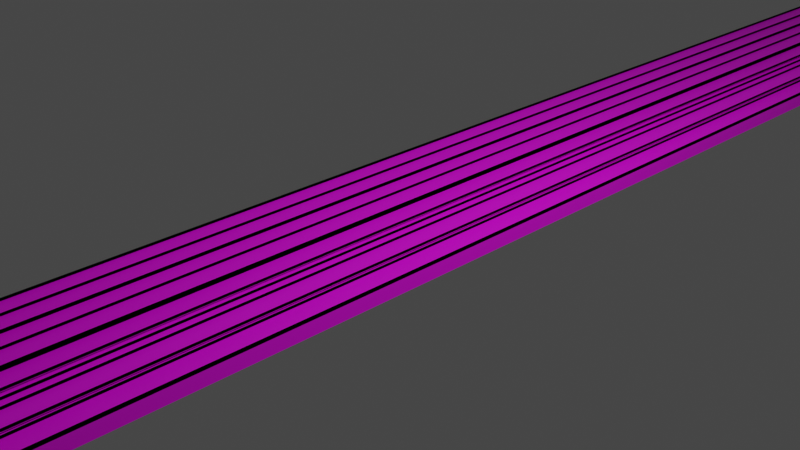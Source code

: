 # Source: FleshWoodShelf.blend  (saved by Blender 2.80.75; exported with 4.5.12 LTS)
import bpy
from mathutils import Matrix  # noqa: F401  (used for matrix-valued properties, if any)

bpy.ops.wm.read_factory_settings(use_empty=True)
scene = bpy.context.scene
scene.name = 'Scene'

# ---- collections
col_collection = bpy.data.collections.new('Collection'); scene.collection.children.link(col_collection)

# ---- images (referenced by path relative to the original .blend; pixels are not part of the script)
import os
ASSET_DIR = os.environ.get("B2B_ASSET_DIR", "")  # directory of the original .blend (textures are referenced by path, not embedded)
HERE = os.path.dirname(os.path.abspath(__file__))  # packed textures are extracted next to this script under _unpacked/

def load_image(name, relpath, width, height, colorspace="sRGB"):
    """Load a texture the original file referenced (path relative to the .blend, or extracted next to this script)."""
    p = next((c for c in (os.path.join(HERE, relpath), os.path.join(ASSET_DIR, relpath)) if relpath and os.path.exists(c)), "")
    if p:
        img = bpy.data.images.load(p, check_existing=True)
        img.name = name
    else:  # same state as the original file: an image datablock whose file is absent (Cycles renders it pink)
        img = bpy.data.images.new(name, width, height)
        img.source = "FILE"
        img.filepath = "//" + (relpath or name)
    img.colorspace_settings.name = colorspace
    return img
img_img_4942_jpg = load_image('IMG_4942.JPG', 'IMG_4942.JPG', 1024, 1024, 'sRGB')

# ---- materials (node trees are filled in below, after node groups)
mat_material_001 = bpy.data.materials.new('Material.001')
mat_material_001.use_transparent_shadow = False

# ---- material node trees
mat_material_001.use_nodes = True; mat_material_001.node_tree.nodes.clear()
_N = mat_material_001.node_tree.nodes; _L = mat_material_001.node_tree.links
n0 = _N.new('ShaderNodeOutputMaterial'); n0.name = 'Material Output'; n0.location = (300, 300)
n1 = _N.new('ShaderNodeBsdfPrincipled'); n1.name = 'Principled BSDF'; n1.location = (10, 300)
n1.distribution = 'GGX'
n1.subsurface_method = 'BURLEY'
n1.inputs[3].default_value = 1.45
n1.inputs[27].default_value = (0.0, 0.0, 0.0, 1.0)
n1.inputs[28].default_value = 1.0
n2 = _N.new('ShaderNodeTexImage'); n2.name = 'Image Texture'; n2.location = (-280, 280)
n2.image = img_img_4942_jpg
_L.new(n1.outputs[0], n0.inputs[0])
_L.new(n2.outputs[0], n1.inputs[0])
n0.is_active_output = True

# ---- world
world_world = bpy.data.worlds.new('World'); scene.world = world_world
world_world.use_nodes = True; world_world.node_tree.nodes.clear()
_N = world_world.node_tree.nodes; _L = world_world.node_tree.links
n0 = _N.new('ShaderNodeOutputWorld'); n0.name = 'World Output'; n0.location = (300, 300)
n1 = _N.new('ShaderNodeBackground'); n1.name = 'Background'; n1.location = (10, 300)
n1.inputs[0].default_value = (0.05088, 0.05088, 0.05088, 1.0)
_L.new(n1.outputs[0], n0.inputs[0])
n0.is_active_output = True
world_world.color = (0.05088, 0.05088, 0.05088)
world_world.use_sun_shadow = False
world_world.sun_shadow_jitter_overblur = 0.0

# ---- cameras
cam_camera = bpy.data.cameras.new('Camera')
cam_camera.clip_end = 100.0
cam_camera.ortho_scale = 7.314

# ---- lights
light_light = bpy.data.lights.new('Light', 'POINT')
light_light.transmission_factor = 0.0
light_light.energy = 1000.0
light_light.shadow_soft_size = 0.1
light_light.shadow_maximum_resolution = 0.006
light_light.use_absolute_resolution = True

# ---- meshes
me_cube_001 = bpy.data.meshes.new('Cube.001')
me_cube_001.from_pydata([(-1.0, -1.0, -1.0), (-1.0, -1.0, 1.0), (-1.0, 1.0, -1.0), (-1.0, 1.0, 1.0), (1.0, -1.0, -1.0), (1.0, -1.0, 1.0), (1.0, 1.0, -1.0), (1.0, 1.0, 1.0), (0.0, 1.0, -1.0), (0.0, 1.0, 1.0), (0.0, -1.0, -1.0), (0.0, -1.0, 1.0), (0.5, 1.0, 1.0), (0.5, -1.0, -1.0), (0.5, 1.0, -1.0), (0.5, -1.0, 1.0), (-0.5073, 1.0, -1.0), (-0.5073, -1.0, 1.0), (-0.5073, 1.0, 1.0), (-0.5073, -1.0, -1.0), (-0.2536, 1.0, 1.0), (-0.2536, -1.0, -1.0), (-0.2536, 1.0, -1.0), (-0.2536, -1.0, 1.0), (0.25, 1.0, -1.0), (0.25, -1.0, 1.0), (0.25, 1.0, 1.0), (0.25, -1.0, -1.0), (0.75, 1.0, 1.0), (0.75, -1.0, -1.0), (0.75, 1.0, -1.0), (0.75, -1.0, 1.0), (-0.7536, 1.0, -1.0), (-0.7536, -1.0, 1.0), (-0.7536, 1.0, 1.0), (-0.7536, -1.0, -1.0), (-1.0, -1.0, 1.132), (-1.0, 1.0, 1.132), (-0.7536, -1.0, 1.132), (-0.7536, 1.0, 1.132), (0.25, 1.0, 0.7145), (0.5, 1.0, 0.7145), (0.5, -1.0, 0.7145), (0.25, -1.0, 0.7145), (-0.2536, 1.0, 1.251), (0.0, 1.0, 1.251), (0.0, -1.0, 1.251), (-0.2536, -1.0, 1.251), (-0.2536, -1.0, 1.09), (-0.5073, -1.0, 1.09), (-0.5073, 1.0, 1.09), (-0.2536, 1.0, 1.09), (-0.7536, 1.0, 1.181), (-0.5073, 1.0, 1.181), (-0.5073, -1.0, 1.181), (-0.7536, -1.0, 1.181), (0.25, 1.0, 0.2516), (0.5, 1.0, 0.2516), (0.5, -1.0, 0.2516), (0.25, -1.0, 0.2516), (0.75, -1.0, 1.182), (0.5, -1.0, 1.182), (0.5, 1.0, 1.182), (0.75, 1.0, 1.182), (0.75, 1.0, 0.6312), (1.0, 1.0, 0.6312), (1.0, -1.0, 0.6312), (0.75, -1.0, 0.6312), (0.25, -1.0, 0.912), (0.0, -1.0, 0.912), (0.0, 1.0, 0.912), (0.25, 1.0, 0.912), (-1.0, -1.0, 1.044), (-1.0, 1.0, 1.044), (-0.7536, -1.0, 1.044), (-0.7536, 1.0, 1.044), (-0.2536, 1.0, 1.163), (0.0, 1.0, 1.163), (0.0, -1.0, 1.163), (-0.2536, -1.0, 1.163), (-0.2536, -1.0, 1.002), (-0.5073, -1.0, 1.002), (-0.5073, 1.0, 1.002), (-0.2536, 1.0, 1.002), (-0.7536, 1.0, 1.093), (-0.5073, 1.0, 1.093), (-0.5073, -1.0, 1.093), (-0.7536, -1.0, 1.093), (0.25, 1.0, 0.1636), (0.5, 1.0, 0.1636), (0.5, -1.0, 0.1636), (0.25, -1.0, 0.1636), (0.75, -1.0, 1.094), (0.5, -1.0, 1.094), (0.5, 1.0, 1.094), (0.75, 1.0, 1.094), (0.75, 1.0, 0.5432), (1.0, 1.0, 0.5432), (1.0, -1.0, 0.5432), (0.75, -1.0, 0.5432), (0.25, -1.0, 1.288), (0.0, -1.0, 1.288), (0.0, 1.0, 1.288), (0.25, 1.0, 1.288), (-1.0, -1.0, 1.421), (-1.0, 1.0, 1.421), (-0.7536, -1.0, 1.421), (-0.7536, 1.0, 1.421), (-0.2536, 1.0, 1.54), (0.0, 1.0, 1.54), (0.0, -1.0, 1.54), (-0.2536, -1.0, 1.54), (-0.2536, -1.0, 1.379), (-0.5073, -1.0, 1.379), (-0.5073, 1.0, 1.379), (-0.2536, 1.0, 1.379), (-0.7536, 1.0, 1.469), (-0.5073, 1.0, 1.469), (-0.5073, -1.0, 1.469), (-0.7536, -1.0, 1.469), (0.25, 1.0, 0.54), (0.5, 1.0, 0.54), (0.5, -1.0, 0.54), (0.25, -1.0, 0.54), (0.75, -1.0, 1.471), (0.5, -1.0, 1.471), (0.5, 1.0, 1.471), (0.75, 1.0, 1.471), (0.75, 1.0, 0.9196), (1.0, 1.0, 0.9196), (1.0, -1.0, 0.9196), (0.75, -1.0, 0.9196), (0.25, -1.0, 1.17), (0.0, -1.0, 1.17), (0.0, 1.0, 1.17), (0.25, 1.0, 1.17), (-1.0, -1.0, 1.302), (-1.0, 1.0, 1.302), (-0.7536, -1.0, 1.302), (-0.7536, 1.0, 1.302), (-0.2536, 1.0, 1.421), (0.0, 1.0, 1.421), (0.0, -1.0, 1.421), (-0.2536, -1.0, 1.421), (-0.2536, -1.0, 1.26), (-0.5073, -1.0, 1.26), (-0.5073, 1.0, 1.26), (-0.2536, 1.0, 1.26), (-0.7536, 1.0, 1.35), (-0.5073, 1.0, 1.35), (-0.5073, -1.0, 1.35), (-0.7536, -1.0, 1.35), (0.25, 1.0, 0.4213), (0.5, 1.0, 0.4213), (0.5, -1.0, 0.4213), (0.25, -1.0, 0.4213), (0.75, -1.0, 1.352), (0.5, -1.0, 1.352), (0.5, 1.0, 1.352), (0.75, 1.0, 1.352), (0.75, 1.0, 0.8009), (1.0, 1.0, 0.8009), (1.0, -1.0, 0.8009), (0.75, -1.0, 0.8009), (0.25, -1.0, 1.37), (0.0, -1.0, 1.37), (0.0, 1.0, 1.37), (0.25, 1.0, 1.37), (-1.0, -1.0, 1.503), (-1.0, 1.0, 1.503), (-0.7536, -1.0, 1.503), (-0.7536, 1.0, 1.503), (-0.2536, 1.0, 1.622), (0.0, 1.0, 1.622), (0.0, -1.0, 1.622), (-0.2536, -1.0, 1.622), (-0.2536, -1.0, 1.461), (-0.5073, -1.0, 1.461), (-0.5073, 1.0, 1.461), (-0.2536, 1.0, 1.461), (-0.7536, 1.0, 1.551), (-0.5073, 1.0, 1.551), (-0.5073, -1.0, 1.551), (-0.7536, -1.0, 1.551), (0.25, 1.0, 0.6219), (0.5, 1.0, 0.6219), (0.5, -1.0, 0.6219), (0.25, -1.0, 0.6219), (0.75, -1.0, 1.553), (0.5, -1.0, 1.553), (0.5, 1.0, 1.553), (0.75, 1.0, 1.553), (0.75, 1.0, 1.002), (1.0, 1.0, 1.002), (1.0, -1.0, 1.002), (0.75, -1.0, 1.002), (0.25, -1.0, 1.052), (0.0, -1.0, 1.052), (0.0, 1.0, 1.052), (0.25, 1.0, 1.052), (-1.0, -1.0, 1.184), (-1.0, 1.0, 1.184), (-0.7536, -1.0, 1.184), (-0.7536, 1.0, 1.184), (-0.2536, 1.0, 1.303), (0.0, 1.0, 1.303), (0.0, -1.0, 1.303), (-0.2536, -1.0, 1.303), (-0.2536, -1.0, 1.142), (-0.5073, -1.0, 1.142), (-0.5073, 1.0, 1.142), (-0.2536, 1.0, 1.142), (-0.7536, 1.0, 1.232), (-0.5073, 1.0, 1.232), (-0.5073, -1.0, 1.232), (-0.7536, -1.0, 1.232), (0.25, 1.0, 0.3035), (0.5, 1.0, 0.3035), (0.5, -1.0, 0.3035), (0.25, -1.0, 0.3035), (0.75, -1.0, 1.234), (0.5, -1.0, 1.234), (0.5, 1.0, 1.234), (0.75, 1.0, 1.234), (0.75, 1.0, 0.6831), (1.0, 1.0, 0.6831), (1.0, -1.0, 0.6831), (0.75, -1.0, 0.6831)], [], [(0, 1, 3, 2), (30, 28, 7, 6), (6, 7, 5, 4), (35, 33, 1, 0), (30, 6, 4, 29), (3, 1, 36, 37), (50, 49, 81, 82), (22, 8, 10, 21), (27, 25, 11, 10), (22, 20, 9, 8), (29, 31, 15, 13), (12, 15, 61, 62), (24, 14, 13, 27), (24, 26, 12, 14), (32, 34, 18, 16), (32, 16, 19, 35), (17, 23, 48, 49), (21, 23, 17, 19), (10, 11, 23, 21), (23, 11, 46, 47), (16, 18, 20, 22), (16, 22, 21, 19), (8, 9, 26, 24), (8, 24, 27, 10), (13, 15, 25, 27), (12, 26, 40, 41), (31, 5, 66, 67), (4, 5, 31, 29), (14, 30, 29, 13), (14, 12, 28, 30), (2, 32, 35, 0), (2, 3, 34, 32), (33, 17, 54, 55), (19, 17, 33, 35), (60, 63, 95, 92), (1, 33, 38, 36), (33, 34, 39, 38), (34, 3, 37, 39), (40, 43, 59, 56), (26, 25, 43, 40), (15, 12, 41, 42), (25, 15, 42, 43), (49, 48, 80, 81), (9, 20, 44, 45), (11, 9, 45, 46), (20, 23, 47, 44), (25, 26, 71, 68), (20, 18, 50, 51), (18, 17, 49, 50), (23, 20, 51, 48), (63, 62, 94, 95), (34, 33, 55, 52), (17, 18, 53, 54), (18, 34, 52, 53), (62, 61, 93, 94), (42, 41, 57, 58), (43, 42, 58, 59), (41, 40, 56, 57), (52, 55, 87, 84), (15, 31, 60, 61), (31, 28, 63, 60), (28, 12, 62, 63), (61, 60, 92, 93), (7, 28, 64, 65), (28, 31, 67, 64), (5, 7, 65, 66), (92, 95, 127, 124), (69, 68, 100, 101), (82, 81, 113, 114), (95, 94, 126, 127), (81, 80, 112, 113), (94, 93, 125, 126), (76, 79, 111, 108), (93, 92, 124, 125), (51, 50, 82, 83), (57, 56, 88, 89), (37, 36, 72, 73), (48, 51, 83, 80), (11, 25, 68, 69), (58, 57, 89, 90), (36, 38, 74, 72), (9, 11, 69, 70), (59, 58, 90, 91), (39, 37, 73, 75), (65, 64, 96, 97), (45, 44, 76, 77), (56, 59, 91, 88), (38, 39, 75, 74), (66, 65, 97, 98), (46, 45, 77, 78), (67, 66, 98, 99), (47, 46, 78, 79), (26, 9, 70, 71), (53, 52, 84, 85), (64, 67, 99, 96), (44, 47, 79, 76), (54, 53, 85, 86), (55, 54, 86, 87), (130, 129, 161, 162), (103, 102, 134, 135), (112, 115, 147, 144), (129, 128, 160, 161), (102, 101, 133, 134), (115, 114, 146, 147), (124, 127, 159, 156), (101, 100, 132, 133), (83, 82, 114, 115), (70, 69, 101, 102), (97, 96, 128, 129), (80, 83, 115, 112), (71, 70, 102, 103), (98, 97, 129, 130), (85, 84, 116, 117), (68, 71, 103, 100), (99, 98, 130, 131), (86, 85, 117, 118), (73, 72, 104, 105), (96, 99, 131, 128), (87, 86, 118, 119), (72, 74, 106, 104), (84, 87, 119, 116), (75, 73, 105, 107), (89, 88, 120, 121), (74, 75, 107, 106), (90, 89, 121, 122), (77, 76, 108, 109), (91, 90, 122, 123), (78, 77, 109, 110), (88, 91, 123, 120), (79, 78, 110, 111), (148, 151, 183, 180), (136, 138, 170, 168), (151, 150, 182, 183), (160, 163, 195, 192), (137, 136, 168, 169), (150, 149, 181, 182), (163, 162, 194, 195), (132, 135, 167, 164), (117, 116, 148, 149), (100, 103, 135, 132), (131, 130, 162, 163), (118, 117, 149, 150), (105, 104, 136, 137), (128, 131, 163, 160), (119, 118, 150, 151), (104, 106, 138, 136), (116, 119, 151, 148), (107, 105, 137, 139), (121, 120, 152, 153), (106, 107, 139, 138), (122, 121, 153, 154), (109, 108, 140, 141), (123, 122, 154, 155), (110, 109, 141, 142), (120, 123, 155, 152), (111, 110, 142, 143), (125, 124, 156, 157), (108, 111, 143, 140), (126, 125, 157, 158), (113, 112, 144, 145), (127, 126, 158, 159), (114, 113, 145, 146), (184, 187, 219, 216), (174, 173, 205, 206), (187, 186, 218, 219), (173, 172, 204, 205), (186, 185, 217, 218), (170, 171, 203, 202), (185, 184, 216, 217), (171, 169, 201, 203), (139, 137, 169, 171), (153, 152, 184, 185), (138, 139, 171, 170), (154, 153, 185, 186), (141, 140, 172, 173), (155, 154, 186, 187), (142, 141, 173, 174), (152, 155, 187, 184), (143, 142, 174, 175), (157, 156, 188, 189), (140, 143, 175, 172), (158, 157, 189, 190), (145, 144, 176, 177), (159, 158, 190, 191), (146, 145, 177, 178), (133, 132, 164, 165), (156, 159, 191, 188), (147, 146, 178, 179), (134, 133, 165, 166), (161, 160, 192, 193), (144, 147, 179, 176), (135, 134, 166, 167), (162, 161, 193, 194), (149, 148, 180, 181), (199, 198, 197, 196), (203, 201, 200, 202), (205, 204, 207, 206), (211, 210, 209, 208), (213, 212, 215, 214), (217, 216, 219, 218), (223, 222, 221, 220), (225, 224, 227, 226), (175, 174, 206, 207), (189, 188, 220, 221), (172, 175, 207, 204), (190, 189, 221, 222), (177, 176, 208, 209), (191, 190, 222, 223), (178, 177, 209, 210), (165, 164, 196, 197), (188, 191, 223, 220), (179, 178, 210, 211), (166, 165, 197, 198), (193, 192, 224, 225), (176, 179, 211, 208), (167, 166, 198, 199), (194, 193, 225, 226), (181, 180, 212, 213), (164, 167, 199, 196), (195, 194, 226, 227), (182, 181, 213, 214), (169, 168, 200, 201), (192, 195, 227, 224), (183, 182, 214, 215), (168, 170, 202, 200), (180, 183, 215, 212)])
_uv = me_cube_001.uv_layers.new(name='UVMap')
_uv.uv.foreach_set('vector', [0.4568, 0.4042, 0.5018, 0.4042, 0.5018, 0.4492, 0.4568, 0.4492, 0.4568, 0.4885, 0.5018, 0.4885, 0.5018, 0.4942, 0.4568, 0.4942, 0.4568, 0.4942, 0.5018, 0.4942, 0.5018, 0.5392, 0.4568, 0.5392, 0.4568, 0.5786, 0.5018, 0.5786, 0.5018, 0.5842, 0.4568, 0.5842, 0.4511, 0.4942, 0.4568, 0.4942, 0.4568, 0.5392, 0.4511, 0.5392, 0.5018, 0.4492, 0.5018, 0.4042, 0.5018, 0.4042, 0.5018, 0.4492, 0.5357, 0.4942, 0.5357, 0.5392, 0.5357, 0.5392, 0.5357, 0.4942, 0.4285, 0.4942, 0.4343, 0.4942, 0.4343, 0.5392, 0.4285, 0.5392, 0.4568, 0.556, 0.5018, 0.556, 0.5018, 0.5617, 0.4568, 0.5617, 0.4568, 0.466, 0.5018, 0.466, 0.5018, 0.4717, 0.4568, 0.4717, 0.4568, 0.5448, 0.5018, 0.5448, 0.5018, 0.5504, 0.4568, 0.5504, 0.513, 0.4942, 0.513, 0.5392, 0.513, 0.5392, 0.513, 0.4942, 0.4399, 0.4942, 0.4455, 0.4942, 0.4455, 0.5392, 0.4399, 0.5392, 0.4568, 0.4773, 0.5018, 0.4773, 0.5018, 0.4829, 0.4568, 0.4829, 0.4568, 0.4547, 0.5018, 0.4547, 0.5018, 0.4602, 0.4568, 0.4602, 0.4173, 0.4942, 0.4228, 0.4942, 0.4228, 0.5392, 0.4173, 0.5392, 0.5018, 0.5731, 0.5018, 0.5674, 0.5018, 0.5674, 0.5018, 0.5731, 0.4568, 0.5674, 0.5018, 0.5674, 0.5018, 0.5731, 0.4568, 0.5731, 0.4568, 0.5617, 0.5018, 0.5617, 0.5018, 0.5674, 0.4568, 0.5674, 0.5018, 0.5674, 0.5018, 0.5617, 0.5018, 0.5617, 0.5018, 0.5674, 0.4568, 0.4602, 0.5018, 0.4602, 0.5018, 0.466, 0.4568, 0.466, 0.4228, 0.4942, 0.4285, 0.4942, 0.4285, 0.5392, 0.4228, 0.5392, 0.4568, 0.4717, 0.5018, 0.4717, 0.5018, 0.4773, 0.4568, 0.4773, 0.4343, 0.4942, 0.4399, 0.4942, 0.4399, 0.5392, 0.4343, 0.5392, 0.4568, 0.5504, 0.5018, 0.5504, 0.5018, 0.556, 0.4568, 0.556, 0.4193, 0.4604, 0.4193, 0.4302, 0.4193, 0.4302, 0.4193, 0.4604, 0.5018, 0.5448, 0.5018, 0.5392, 0.5018, 0.5392, 0.5018, 0.5448, 0.4568, 0.5392, 0.5018, 0.5392, 0.5018, 0.5448, 0.4568, 0.5448, 0.4455, 0.4942, 0.4511, 0.4942, 0.4511, 0.5392, 0.4455, 0.5392, 0.4568, 0.4829, 0.5018, 0.4829, 0.5018, 0.4885, 0.4568, 0.4885, 0.4118, 0.4942, 0.4173, 0.4942, 0.4173, 0.5392, 0.4118, 0.5392, 0.4568, 0.4492, 0.5018, 0.4492, 0.5018, 0.4547, 0.4568, 0.4547, 0.5018, 0.5786, 0.5018, 0.5731, 0.5018, 0.5731, 0.5018, 0.5786, 0.4568, 0.5731, 0.5018, 0.5731, 0.5018, 0.5786, 0.4568, 0.5786, 0.5074, 0.5392, 0.5074, 0.4942, 0.5074, 0.4942, 0.5074, 0.5392, 0.5018, 0.5842, 0.5018, 0.5786, 0.5018, 0.5786, 0.5018, 0.5842, 0.5412, 0.5392, 0.5412, 0.4942, 0.5412, 0.4942, 0.5412, 0.5392, 0.5018, 0.4547, 0.5018, 0.4492, 0.5018, 0.4492, 0.5018, 0.4547, 0.5186, 0.4942, 0.5186, 0.5392, 0.5186, 0.5392, 0.5186, 0.4942, 0.5186, 0.4942, 0.5186, 0.5392, 0.5186, 0.5392, 0.5186, 0.4942, 0.513, 0.5392, 0.513, 0.4942, 0.513, 0.4942, 0.513, 0.5392, 0.4193, 0.8534, 0.4193, 0.8232, 0.4193, 0.8232, 0.4193, 0.8534, 0.5018, 0.5731, 0.5018, 0.5674, 0.5018, 0.5674, 0.5018, 0.5731, 0.5018, 0.4717, 0.5018, 0.466, 0.5018, 0.466, 0.5018, 0.4717, 0.5243, 0.5392, 0.5243, 0.4942, 0.5243, 0.4942, 0.5243, 0.5392, 0.53, 0.4942, 0.53, 0.5392, 0.53, 0.5392, 0.53, 0.4942, 0.5186, 0.5392, 0.5186, 0.4942, 0.5186, 0.4942, 0.5186, 0.5392, 0.5018, 0.466, 0.5018, 0.4602, 0.5018, 0.4602, 0.5018, 0.466, 0.5357, 0.4942, 0.5357, 0.5392, 0.5357, 0.5392, 0.5357, 0.4942, 0.53, 0.5392, 0.53, 0.4942, 0.53, 0.4942, 0.53, 0.5392, 0.5018, 0.4885, 0.5018, 0.4829, 0.5018, 0.4829, 0.5018, 0.4885, 0.5412, 0.4942, 0.5412, 0.5392, 0.5412, 0.5392, 0.5412, 0.4942, 0.5357, 0.5392, 0.5357, 0.4942, 0.5357, 0.4942, 0.5357, 0.5392, 0.5018, 0.4602, 0.5018, 0.4547, 0.5018, 0.4547, 0.5018, 0.4602, 0.513, 0.4942, 0.513, 0.5392, 0.513, 0.5392, 0.513, 0.4942, 0.513, 0.5392, 0.513, 0.4942, 0.513, 0.4942, 0.513, 0.5392, 0.5018, 0.556, 0.5018, 0.5504, 0.5018, 0.5504, 0.5018, 0.556, 0.5018, 0.4829, 0.5018, 0.4773, 0.5018, 0.4773, 0.5018, 0.4829, 0.5412, 0.4942, 0.5412, 0.5392, 0.5412, 0.5392, 0.5412, 0.4942, 0.5018, 0.5504, 0.5018, 0.5448, 0.5018, 0.5448, 0.5018, 0.5504, 0.5074, 0.5392, 0.5074, 0.4942, 0.5074, 0.4942, 0.5074, 0.5392, 0.5018, 0.4885, 0.5018, 0.4829, 0.5018, 0.4829, 0.5018, 0.4885, 0.5018, 0.5504, 0.5018, 0.5448, 0.5018, 0.5448, 0.5018, 0.5504, 0.5018, 0.4942, 0.5018, 0.4885, 0.5018, 0.4885, 0.5018, 0.4942, 0.5074, 0.4942, 0.5074, 0.5392, 0.5074, 0.5392, 0.5074, 0.4942, 0.5018, 0.5392, 0.5018, 0.4942, 0.5018, 0.4942, 0.5018, 0.5392, 0.5074, 0.5392, 0.5074, 0.4942, 0.5074, 0.4942, 0.5074, 0.5392, 0.5018, 0.5617, 0.5018, 0.556, 0.5018, 0.556, 0.5018, 0.5617, 0.5357, 0.4942, 0.5357, 0.5392, 0.5357, 0.5392, 0.5357, 0.4942, 0.5018, 0.4885, 0.5018, 0.4829, 0.5018, 0.4829, 0.5018, 0.4885, 0.5018, 0.5731, 0.5018, 0.5674, 0.5018, 0.5674, 0.5018, 0.5731, 0.513, 0.4942, 0.513, 0.5392, 0.513, 0.5392, 0.513, 0.4942, 0.53, 0.4942, 0.53, 0.5392, 0.53, 0.5392, 0.53, 0.4942, 0.5018, 0.5504, 0.5018, 0.5448, 0.5018, 0.5448, 0.5018, 0.5504, 0.5018, 0.466, 0.5018, 0.4602, 0.5018, 0.4602, 0.5018, 0.466, 0.5018, 0.4829, 0.5018, 0.4773, 0.5018, 0.4773, 0.5018, 0.4829, 0.5018, 0.4492, 0.5018, 0.4042, 0.5018, 0.4042, 0.5018, 0.4492, 0.53, 0.5392, 0.53, 0.4942, 0.53, 0.4942, 0.53, 0.5392, 0.5018, 0.5617, 0.5018, 0.556, 0.5018, 0.556, 0.5018, 0.5617, 0.513, 0.5392, 0.513, 0.4942, 0.513, 0.4942, 0.513, 0.5392, 0.5018, 0.5842, 0.5018, 0.5786, 0.5018, 0.5786, 0.5018, 0.5842, 0.5243, 0.4942, 0.5243, 0.5392, 0.5243, 0.5392, 0.5243, 0.4942, 0.5018, 0.556, 0.5018, 0.5504, 0.5018, 0.5504, 0.5018, 0.556, 0.5018, 0.4547, 0.5018, 0.4492, 0.5018, 0.4492, 0.5018, 0.4547, 0.5018, 0.4942, 0.5018, 0.4885, 0.5018, 0.4885, 0.5018, 0.4942, 0.5018, 0.4717, 0.5018, 0.466, 0.5018, 0.466, 0.5018, 0.4717, 0.5186, 0.4942, 0.5186, 0.5392, 0.5186, 0.5392, 0.5186, 0.4942, 0.5412, 0.5392, 0.5412, 0.4942, 0.5412, 0.4942, 0.5412, 0.5392, 0.5018, 0.5392, 0.5018, 0.4942, 0.5018, 0.4942, 0.5018, 0.5392, 0.5243, 0.5392, 0.5243, 0.4942, 0.5243, 0.4942, 0.5243, 0.5392, 0.5018, 0.5448, 0.5018, 0.5392, 0.5018, 0.5392, 0.5018, 0.5448, 0.5018, 0.5674, 0.5018, 0.5617, 0.5018, 0.5617, 0.5018, 0.5674, 0.5018, 0.4773, 0.5018, 0.4717, 0.5018, 0.4717, 0.5018, 0.4773, 0.5018, 0.4602, 0.5018, 0.4547, 0.5018, 0.4547, 0.5018, 0.4602, 0.5074, 0.4942, 0.5074, 0.5392, 0.5074, 0.5392, 0.5074, 0.4942, 0.53, 0.4942, 0.53, 0.5392, 0.53, 0.5392, 0.53, 0.4942, 0.5357, 0.5392, 0.5357, 0.4942, 0.5357, 0.4942, 0.5357, 0.5392, 0.5018, 0.5786, 0.5018, 0.5731, 0.5018, 0.5731, 0.5018, 0.5786, 0.5018, 0.5392, 0.5018, 0.4942, 0.5018, 0.4942, 0.5018, 0.5392, 0.5018, 0.4773, 0.5018, 0.4717, 0.5018, 0.4717, 0.5018, 0.4773, 0.53, 0.5392, 0.53, 0.4942, 0.53, 0.4942, 0.53, 0.5392, 0.5018, 0.4942, 0.5018, 0.4885, 0.5018, 0.4885, 0.5018, 0.4942, 0.5243, 0.4942, 0.5243, 0.5392, 0.5243, 0.5392, 0.5243, 0.4942, 0.5018, 0.466, 0.5018, 0.4602, 0.5018, 0.4602, 0.5018, 0.466, 0.5074, 0.5392, 0.5074, 0.4942, 0.5074, 0.4942, 0.5074, 0.5392, 0.5018, 0.5617, 0.5018, 0.556, 0.5018, 0.556, 0.5018, 0.5617, 0.5018, 0.466, 0.5018, 0.4602, 0.5018, 0.4602, 0.5018, 0.466, 0.5243, 0.4942, 0.5243, 0.5392, 0.5243, 0.5392, 0.5243, 0.4942, 0.5018, 0.4942, 0.5018, 0.4885, 0.5018, 0.4885, 0.5018, 0.4942, 0.53, 0.5392, 0.53, 0.4942, 0.53, 0.4942, 0.53, 0.5392, 0.5018, 0.4773, 0.5018, 0.4717, 0.5018, 0.4717, 0.5018, 0.4773, 0.5018, 0.5392, 0.5018, 0.4942, 0.5018, 0.4942, 0.5018, 0.5392, 0.5018, 0.4602, 0.5018, 0.4547, 0.5018, 0.4547, 0.5018, 0.4602, 0.5186, 0.5392, 0.5186, 0.4942, 0.5186, 0.4942, 0.5186, 0.5392, 0.5018, 0.5448, 0.5018, 0.5392, 0.5018, 0.5392, 0.5018, 0.5448, 0.5357, 0.5392, 0.5357, 0.4942, 0.5357, 0.4942, 0.5357, 0.5392, 0.5018, 0.4492, 0.5018, 0.4042, 0.5018, 0.4042, 0.5018, 0.4492, 0.5074, 0.4942, 0.5074, 0.5392, 0.5074, 0.5392, 0.5074, 0.4942, 0.5018, 0.5786, 0.5018, 0.5731, 0.5018, 0.5731, 0.5018, 0.5786, 0.5018, 0.5842, 0.5018, 0.5786, 0.5018, 0.5786, 0.5018, 0.5842, 0.5412, 0.4942, 0.5412, 0.5392, 0.5412, 0.5392, 0.5412, 0.4942, 0.5018, 0.4547, 0.5018, 0.4492, 0.5018, 0.4492, 0.5018, 0.4547, 0.5018, 0.4829, 0.5018, 0.4773, 0.5018, 0.4773, 0.5018, 0.4829, 0.5412, 0.5392, 0.5412, 0.4942, 0.5412, 0.4942, 0.5412, 0.5392, 0.513, 0.5392, 0.513, 0.4942, 0.513, 0.4942, 0.513, 0.5392, 0.5018, 0.4717, 0.5018, 0.466, 0.5018, 0.466, 0.5018, 0.4717, 0.5018, 0.556, 0.5018, 0.5504, 0.5018, 0.5504, 0.5018, 0.556, 0.5243, 0.5392, 0.5243, 0.4942, 0.5243, 0.4942, 0.5243, 0.5392, 0.5186, 0.4942, 0.5186, 0.5392, 0.5186, 0.5392, 0.5186, 0.4942, 0.5018, 0.5674, 0.5018, 0.5617, 0.5018, 0.5617, 0.5018, 0.5674, 0.5242, 0.5209, 0.5242, 0.7627, 0.5242, 0.7627, 0.5242, 0.5209, 0.4193, 1.005, 0.4193, 0.9748, 0.4193, 0.9748, 0.4193, 1.005, 0.4193, 0.9748, 0.4193, 0.945, 0.4193, 0.945, 0.4193, 0.9748, 0.5074, 0.4942, 0.5074, 0.5392, 0.5074, 0.5392, 0.5074, 0.4942, 0.4193, 0.279, 0.4193, 0.03716, 0.4193, 0.03716, 0.4193, 0.279, 0.5094, 0.7627, 0.5094, 0.5209, 0.5094, 0.5209, 0.5094, 0.7627, 0.4193, 0.793, 0.4193, 0.7627, 0.4193, 0.7627, 0.4193, 0.793, 0.4641, 0.7627, 0.4641, 0.5209, 0.4641, 0.5209, 0.4641, 0.7627, 0.5018, 0.4602, 0.5018, 0.4547, 0.5018, 0.4547, 0.5018, 0.4602, 0.5186, 0.5392, 0.5186, 0.4942, 0.5186, 0.4942, 0.5186, 0.5392, 0.5018, 0.5448, 0.5018, 0.5392, 0.5018, 0.5392, 0.5018, 0.5448, 0.5357, 0.5392, 0.5357, 0.4942, 0.5357, 0.4942, 0.5357, 0.5392, 0.5018, 0.4492, 0.5018, 0.4042, 0.5018, 0.4042, 0.5018, 0.4492, 0.5074, 0.4942, 0.5074, 0.5392, 0.5074, 0.5392, 0.5074, 0.4942, 0.5018, 0.5786, 0.5018, 0.5731, 0.5018, 0.5731, 0.5018, 0.5786, 0.5018, 0.5842, 0.5018, 0.5786, 0.5018, 0.5786, 0.5018, 0.5842, 0.5412, 0.4942, 0.5412, 0.5392, 0.5412, 0.5392, 0.5412, 0.4942, 0.5018, 0.4547, 0.5018, 0.4492, 0.5018, 0.4492, 0.5018, 0.4547, 0.5018, 0.4829, 0.5018, 0.4773, 0.5018, 0.4773, 0.5018, 0.4829, 0.5412, 0.5392, 0.5412, 0.4942, 0.5412, 0.4942, 0.5412, 0.5392, 0.513, 0.5392, 0.513, 0.4942, 0.513, 0.4942, 0.513, 0.5392, 0.5018, 0.4717, 0.5018, 0.466, 0.5018, 0.466, 0.5018, 0.4717, 0.5018, 0.556, 0.5018, 0.5504, 0.5018, 0.5504, 0.5018, 0.556, 0.5243, 0.5392, 0.5243, 0.4942, 0.5243, 0.4942, 0.5243, 0.5392, 0.5186, 0.4942, 0.5186, 0.5392, 0.5186, 0.5392, 0.5186, 0.4942, 0.5018, 0.5674, 0.5018, 0.5617, 0.5018, 0.5617, 0.5018, 0.5674, 0.5018, 0.5504, 0.5018, 0.5448, 0.5018, 0.5448, 0.5018, 0.5504, 0.53, 0.4942, 0.53, 0.5392, 0.53, 0.5392, 0.53, 0.4942, 0.513, 0.4942, 0.513, 0.5392, 0.513, 0.5392, 0.513, 0.4942, 0.5018, 0.5731, 0.5018, 0.5674, 0.5018, 0.5674, 0.5018, 0.5731, 0.5018, 0.4885, 0.5018, 0.4829, 0.5018, 0.4829, 0.5018, 0.4885, 0.5357, 0.4942, 0.5357, 0.5392, 0.5357, 0.5392, 0.5357, 0.4942, 0.5186, 0.4942, 0.5186, 0.5392, 0.5186, 0.5392, 0.5186, 0.4942, 0.5243, 0.5392, 0.5243, 0.4942, 0.5243, 0.4942, 0.5243, 0.5392, 0.5018, 0.556, 0.5018, 0.5504, 0.5018, 0.5504, 0.5018, 0.556, 0.5018, 0.4717, 0.5018, 0.466, 0.5018, 0.466, 0.5018, 0.4717, 0.513, 0.5392, 0.513, 0.4942, 0.513, 0.4942, 0.513, 0.5392, 0.5412, 0.5392, 0.5412, 0.4942, 0.5412, 0.4942, 0.5412, 0.5392, 0.5018, 0.4829, 0.5018, 0.4773, 0.5018, 0.4773, 0.5018, 0.4829, 0.5018, 0.4547, 0.5018, 0.4492, 0.5018, 0.4492, 0.5018, 0.4547, 0.4193, 0.3088, 0.4193, 0.279, 0.4193, 0.279, 0.4193, 0.3088, 0.5018, 0.4829, 0.5018, 0.4773, 0.5018, 0.4773, 0.5018, 0.4829, 0.5412, 0.5392, 0.5412, 0.4942, 0.5412, 0.4942, 0.5412, 0.5392, 0.513, 0.5392, 0.513, 0.4942, 0.513, 0.4942, 0.513, 0.5392, 0.4193, 0.3999, 0.4193, 0.3693, 0.4193, 0.3693, 0.4193, 0.3999, 0.5018, 0.556, 0.5018, 0.5504, 0.5018, 0.5504, 0.5018, 0.556, 0.4791, 0.7627, 0.4791, 0.5209, 0.4791, 0.5209, 0.4791, 0.7627, 0.5186, 0.4942, 0.5186, 0.5392, 0.5186, 0.5392, 0.5186, 0.4942, 0.4193, 0.9143, 0.4193, 0.8836, 0.4193, 0.8836, 0.4193, 0.9143, 0.4193, 0.8232, 0.4193, 0.793, 0.4193, 0.793, 0.4193, 0.8232, 0.4943, 0.5209, 0.4943, 0.7627, 0.4943, 0.7627, 0.4943, 0.5209, 0.4492, 0.5209, 0.4492, 0.7627, 0.4492, 0.7627, 0.4492, 0.5209, 0.4193, 0.945, 0.4193, 0.9143, 0.4193, 0.9143, 0.4193, 0.945, 0.4193, 0.4906, 0.4193, 0.4604, 0.4193, 0.4604, 0.4193, 0.4906, 0.5357, 0.4942, 0.5357, 0.5392, 0.5357, 0.5392, 0.5357, 0.4942, 0.4193, 0.8836, 0.4193, 0.8534, 0.4193, 0.8534, 0.4193, 0.8836, 0.4342, 0.7627, 0.4342, 0.5209, 0.4342, 0.5209, 0.4342, 0.7627, 0.4193, 0.3693, 0.4193, 0.3386, 0.4193, 0.3386, 0.4193, 0.3693, 0.5243, 0.4942, 0.5243, 0.5392, 0.5243, 0.5392, 0.5243, 0.4942, 0.4193, 0.5209, 0.4193, 0.4906, 0.4193, 0.4906, 0.4193, 0.5209, 0.53, 0.5392, 0.53, 0.4942, 0.53, 0.4942, 0.53, 0.5392, 0.4193, 0.4302, 0.4193, 0.3999, 0.4193, 0.3999, 0.4193, 0.4302, 0.4193, 0.7627, 0.4193, 0.5209, 0.4193, 0.5209, 0.4193, 0.7627, 0.4193, 0.3386, 0.4193, 0.3088, 0.4193, 0.3088, 0.4193, 0.3386, 0.4641, 0.5209, 0.4791, 0.5209, 0.4791, 0.7627, 0.4641, 0.7627, 0.5242, 0.5209, 0.5389, 0.5209, 0.5389, 0.7627, 0.5242, 0.7627, 0.4791, 0.5209, 0.4943, 0.5209, 0.4943, 0.7627, 0.4791, 0.7627, 0.4943, 0.5209, 0.5094, 0.5209, 0.5094, 0.7627, 0.4943, 0.7627, 0.5094, 0.5209, 0.5242, 0.5209, 0.5242, 0.7627, 0.5094, 0.7627, 0.4492, 0.5209, 0.4641, 0.5209, 0.4641, 0.7627, 0.4492, 0.7627, 0.4342, 0.5209, 0.4492, 0.5209, 0.4492, 0.7627, 0.4342, 0.7627, 0.4193, 0.5209, 0.4342, 0.5209, 0.4342, 0.7627, 0.4193, 0.7627, 0.5018, 0.5674, 0.5018, 0.5617, 0.5018, 0.5617, 0.5018, 0.5674, 0.5018, 0.5504, 0.5018, 0.5448, 0.5018, 0.5448, 0.5018, 0.5504, 0.53, 0.4942, 0.53, 0.5392, 0.53, 0.5392, 0.53, 0.4942, 0.513, 0.4942, 0.513, 0.5392, 0.513, 0.5392, 0.513, 0.4942, 0.5018, 0.5731, 0.5018, 0.5674, 0.5018, 0.5674, 0.5018, 0.5731, 0.5018, 0.4885, 0.5018, 0.4829, 0.5018, 0.4829, 0.5018, 0.4885, 0.5357, 0.4942, 0.5357, 0.5392, 0.5357, 0.5392, 0.5357, 0.4942, 0.5018, 0.5617, 0.5018, 0.556, 0.5018, 0.556, 0.5018, 0.5617, 0.5074, 0.5392, 0.5074, 0.4942, 0.5074, 0.4942, 0.5074, 0.5392, 0.5018, 0.466, 0.5018, 0.4602, 0.5018, 0.4602, 0.5018, 0.466, 0.5243, 0.4942, 0.5243, 0.5392, 0.5243, 0.5392, 0.5243, 0.4942, 0.5018, 0.4942, 0.5018, 0.4885, 0.5018, 0.4885, 0.5018, 0.4942, 0.53, 0.5392, 0.53, 0.4942, 0.53, 0.4942, 0.53, 0.5392, 0.5018, 0.4773, 0.5018, 0.4717, 0.5018, 0.4717, 0.5018, 0.4773, 0.5018, 0.5392, 0.5018, 0.4942, 0.5018, 0.4942, 0.5018, 0.5392, 0.5018, 0.4602, 0.5018, 0.4547, 0.5018, 0.4547, 0.5018, 0.4602, 0.5186, 0.5392, 0.5186, 0.4942, 0.5186, 0.4942, 0.5186, 0.5392, 0.5018, 0.5448, 0.5018, 0.5392, 0.5018, 0.5392, 0.5018, 0.5448, 0.5357, 0.5392, 0.5357, 0.4942, 0.5357, 0.4942, 0.5357, 0.5392, 0.5018, 0.4492, 0.5018, 0.4042, 0.5018, 0.4042, 0.5018, 0.4492, 0.5074, 0.4942, 0.5074, 0.5392, 0.5074, 0.5392, 0.5074, 0.4942, 0.5018, 0.5786, 0.5018, 0.5731, 0.5018, 0.5731, 0.5018, 0.5786, 0.5018, 0.5842, 0.5018, 0.5786, 0.5018, 0.5786, 0.5018, 0.5842, 0.5412, 0.4942, 0.5412, 0.5392, 0.5412, 0.5392, 0.5412, 0.4942])
me_cube_001.materials.append(mat_material_001)
me_cube_001.use_remesh_preserve_volume = False
me_cube_001.use_remesh_preserve_attributes = False
me_cube_001.use_mirror_vertex_groups = False
me_cube_001.update()

# ---- objects
ob_light = bpy.data.objects.new('Light', light_light)
ob_camera = bpy.data.objects.new('Camera', cam_camera)
ob_cube = bpy.data.objects.new('Cube', me_cube_001)

# ---- transforms, parenting, visibility, modifiers, constraints
ob_light.location = (4.076, 1.005, 5.904)
ob_light.rotation_euler = (0.6503, 0.05522, 1.866)
ob_light.lock_rotations_4d = False
ob_light.empty_display_type = 'ARROWS'
ob_light.color = (0.0, 0.0, 0.0, 0.0)
ob_light.lineart.crease_threshold = 0.0
ob_camera.location = (7.359, -6.926, 4.958)
ob_camera.rotation_euler = (1.109, 0.0, 0.8149)
ob_camera.lock_rotations_4d = False
ob_camera.empty_display_type = 'ARROWS'
ob_camera.color = (0.0, 0.0, 0.0, 0.0)
ob_camera.display_type = 'WIRE'
ob_camera.lineart.crease_threshold = 0.0
ob_cube.location = (0.0, 0.0, 0.0)
ob_cube.scale = (1.0, 10.0, 0.1)
ob_cube.lineart.crease_threshold = 0.0

# ---- collection membership
col_collection.objects.link(ob_light)
col_collection.objects.link(ob_camera)
col_collection.objects.link(ob_cube)

# ---- scene / render settings (as saved in the file)
scene.camera = ob_camera
scene.frame_start = 1; scene.frame_end = 250; scene.frame_set(1)
scene.render.engine = 'BLENDER_EEVEE_NEXT'
scene.cycles.use_denoising = False
scene.cycles.samples = 128
scene.cycles.sampling_pattern = 'TABULATED_SOBOL'
scene.cycles.use_adaptive_sampling = False
scene.cycles.use_light_tree = False
scene.view_settings.view_transform = 'Filmic'
bpy.context.view_layer.update()
